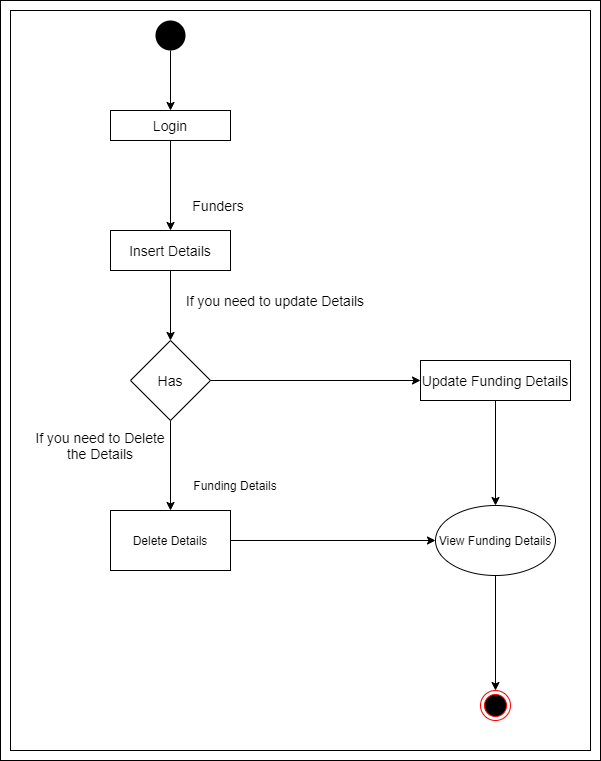

The diagram above was exported from draw.io. Its source (the exported page's mxGraphModel, read from the mxfile embedded in the PNG):
<mxGraphModel dx="1024" dy="592" grid="1" gridSize="10" guides="1" tooltips="1" connect="1" arrows="1" fold="1" page="1" pageScale="1" pageWidth="827" pageHeight="1169" math="0" shadow="0">
  <root>
    <mxCell id="0" />
    <mxCell id="1" parent="0" />
    <mxCell id="PYhfNS4xmK55iCj_y0zB-22" value="" style="rounded=0;whiteSpace=wrap;html=1;" vertex="1" parent="1">
      <mxGeometry x="30" y="10" width="600" height="760" as="geometry" />
    </mxCell>
    <mxCell id="PYhfNS4xmK55iCj_y0zB-21" value="" style="rounded=0;whiteSpace=wrap;html=1;" vertex="1" parent="1">
      <mxGeometry x="40" y="20" width="580" height="740" as="geometry" />
    </mxCell>
    <mxCell id="PYhfNS4xmK55iCj_y0zB-3" style="edgeStyle=orthogonalEdgeStyle;rounded=0;orthogonalLoop=1;jettySize=auto;html=1;entryX=0.5;entryY=0;entryDx=0;entryDy=0;" edge="1" parent="1" source="PYhfNS4xmK55iCj_y0zB-1" target="PYhfNS4xmK55iCj_y0zB-2">
      <mxGeometry relative="1" as="geometry" />
    </mxCell>
    <mxCell id="PYhfNS4xmK55iCj_y0zB-1" value="" style="ellipse;fillColor=#000000;strokeColor=none;" vertex="1" parent="1">
      <mxGeometry x="185" y="30" width="30" height="30" as="geometry" />
    </mxCell>
    <mxCell id="PYhfNS4xmK55iCj_y0zB-5" style="edgeStyle=orthogonalEdgeStyle;rounded=0;orthogonalLoop=1;jettySize=auto;html=1;entryX=0.5;entryY=0;entryDx=0;entryDy=0;" edge="1" parent="1" source="PYhfNS4xmK55iCj_y0zB-2" target="PYhfNS4xmK55iCj_y0zB-4">
      <mxGeometry relative="1" as="geometry" />
    </mxCell>
    <mxCell id="PYhfNS4xmK55iCj_y0zB-2" value="&lt;font style=&quot;font-size: 14px&quot;&gt;Login&lt;/font&gt;" style="rounded=0;whiteSpace=wrap;html=1;" vertex="1" parent="1">
      <mxGeometry x="140" y="120" width="120" height="30" as="geometry" />
    </mxCell>
    <mxCell id="PYhfNS4xmK55iCj_y0zB-8" style="edgeStyle=orthogonalEdgeStyle;rounded=0;orthogonalLoop=1;jettySize=auto;html=1;" edge="1" parent="1" source="PYhfNS4xmK55iCj_y0zB-4" target="PYhfNS4xmK55iCj_y0zB-7">
      <mxGeometry relative="1" as="geometry" />
    </mxCell>
    <mxCell id="PYhfNS4xmK55iCj_y0zB-4" value="&lt;font style=&quot;font-size: 14px&quot;&gt;Insert Details&lt;/font&gt;" style="rounded=0;whiteSpace=wrap;html=1;" vertex="1" parent="1">
      <mxGeometry x="140" y="240" width="120" height="40" as="geometry" />
    </mxCell>
    <mxCell id="PYhfNS4xmK55iCj_y0zB-6" value="&lt;font style=&quot;font-size: 14px&quot;&gt;Funders&lt;/font&gt;" style="text;html=1;strokeColor=none;fillColor=none;align=center;verticalAlign=middle;whiteSpace=wrap;rounded=0;" vertex="1" parent="1">
      <mxGeometry x="220" y="200" width="56" height="30" as="geometry" />
    </mxCell>
    <mxCell id="PYhfNS4xmK55iCj_y0zB-11" style="edgeStyle=orthogonalEdgeStyle;rounded=0;orthogonalLoop=1;jettySize=auto;html=1;entryX=0;entryY=0.5;entryDx=0;entryDy=0;" edge="1" parent="1" source="PYhfNS4xmK55iCj_y0zB-7" target="PYhfNS4xmK55iCj_y0zB-10">
      <mxGeometry relative="1" as="geometry" />
    </mxCell>
    <mxCell id="PYhfNS4xmK55iCj_y0zB-13" style="edgeStyle=orthogonalEdgeStyle;rounded=0;orthogonalLoop=1;jettySize=auto;html=1;entryX=0.5;entryY=0;entryDx=0;entryDy=0;" edge="1" parent="1" source="PYhfNS4xmK55iCj_y0zB-7" target="PYhfNS4xmK55iCj_y0zB-12">
      <mxGeometry relative="1" as="geometry" />
    </mxCell>
    <mxCell id="PYhfNS4xmK55iCj_y0zB-7" value="&lt;font style=&quot;font-size: 14px&quot;&gt;Has&lt;/font&gt;" style="rhombus;whiteSpace=wrap;html=1;" vertex="1" parent="1">
      <mxGeometry x="160" y="350" width="80" height="80" as="geometry" />
    </mxCell>
    <mxCell id="PYhfNS4xmK55iCj_y0zB-9" value="&lt;font style=&quot;font-size: 14px&quot;&gt;If you need to update Details&lt;/font&gt;" style="text;html=1;strokeColor=none;fillColor=none;align=center;verticalAlign=middle;whiteSpace=wrap;rounded=0;" vertex="1" parent="1">
      <mxGeometry x="200" y="290" width="210" height="40" as="geometry" />
    </mxCell>
    <mxCell id="PYhfNS4xmK55iCj_y0zB-18" style="edgeStyle=orthogonalEdgeStyle;rounded=0;orthogonalLoop=1;jettySize=auto;html=1;entryX=0.5;entryY=0;entryDx=0;entryDy=0;" edge="1" parent="1" source="PYhfNS4xmK55iCj_y0zB-10" target="PYhfNS4xmK55iCj_y0zB-16">
      <mxGeometry relative="1" as="geometry" />
    </mxCell>
    <mxCell id="PYhfNS4xmK55iCj_y0zB-10" value="&lt;font style=&quot;font-size: 14px&quot;&gt;Update Funding Details&lt;/font&gt;" style="rounded=0;whiteSpace=wrap;html=1;" vertex="1" parent="1">
      <mxGeometry x="450" y="370" width="150" height="40" as="geometry" />
    </mxCell>
    <mxCell id="PYhfNS4xmK55iCj_y0zB-17" style="edgeStyle=orthogonalEdgeStyle;rounded=0;orthogonalLoop=1;jettySize=auto;html=1;entryX=0;entryY=0.5;entryDx=0;entryDy=0;" edge="1" parent="1" source="PYhfNS4xmK55iCj_y0zB-12" target="PYhfNS4xmK55iCj_y0zB-16">
      <mxGeometry relative="1" as="geometry" />
    </mxCell>
    <mxCell id="PYhfNS4xmK55iCj_y0zB-12" value="Delete Details" style="rounded=0;whiteSpace=wrap;html=1;" vertex="1" parent="1">
      <mxGeometry x="140" y="520" width="120" height="60" as="geometry" />
    </mxCell>
    <mxCell id="PYhfNS4xmK55iCj_y0zB-14" value="Funding Details" style="text;html=1;strokeColor=none;fillColor=none;align=center;verticalAlign=middle;whiteSpace=wrap;rounded=0;" vertex="1" parent="1">
      <mxGeometry x="220" y="480" width="90" height="30" as="geometry" />
    </mxCell>
    <mxCell id="PYhfNS4xmK55iCj_y0zB-15" value="&lt;font style=&quot;font-size: 14px&quot;&gt;If you need to Delete the Details&lt;/font&gt;" style="text;html=1;strokeColor=none;fillColor=none;align=center;verticalAlign=middle;whiteSpace=wrap;rounded=0;" vertex="1" parent="1">
      <mxGeometry x="60" y="430" width="140" height="50" as="geometry" />
    </mxCell>
    <mxCell id="PYhfNS4xmK55iCj_y0zB-20" style="edgeStyle=orthogonalEdgeStyle;rounded=0;orthogonalLoop=1;jettySize=auto;html=1;entryX=0.5;entryY=0;entryDx=0;entryDy=0;" edge="1" parent="1" source="PYhfNS4xmK55iCj_y0zB-16" target="PYhfNS4xmK55iCj_y0zB-19">
      <mxGeometry relative="1" as="geometry" />
    </mxCell>
    <mxCell id="PYhfNS4xmK55iCj_y0zB-16" value="View Funding Details" style="ellipse;whiteSpace=wrap;html=1;" vertex="1" parent="1">
      <mxGeometry x="465" y="515" width="120" height="70" as="geometry" />
    </mxCell>
    <mxCell id="PYhfNS4xmK55iCj_y0zB-19" value="" style="ellipse;html=1;shape=endState;fillColor=#000000;strokeColor=#ff0000;" vertex="1" parent="1">
      <mxGeometry x="510" y="700" width="30" height="30" as="geometry" />
    </mxCell>
  </root>
</mxGraphModel>